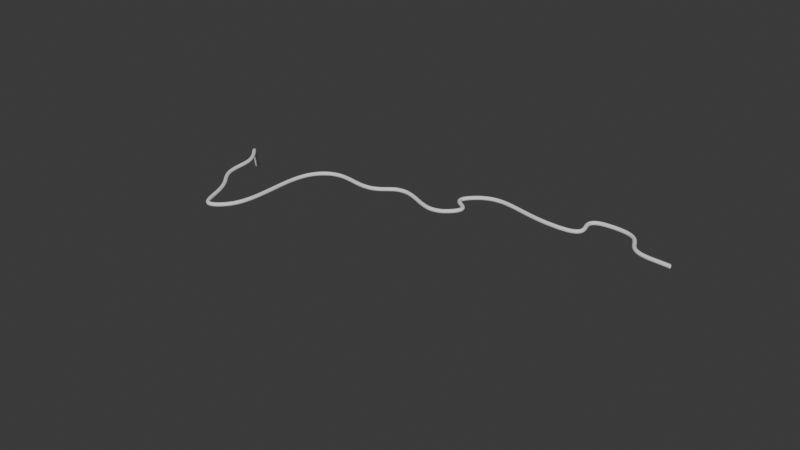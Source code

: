 # Source: cable2.blend  (saved by Blender 4.0.36; exported with 4.5.12 LTS)
import bpy
from mathutils import Matrix  # noqa: F401  (used for matrix-valued properties, if any)

bpy.ops.wm.read_factory_settings(use_empty=True)
scene = bpy.context.scene
scene.name = 'Scene'

# ---- collections
col_collection = bpy.data.collections.new('Collection'); scene.collection.children.link(col_collection)

# ---- world
world_world = bpy.data.worlds.new('World'); scene.world = world_world
world_world.use_nodes = True; world_world.node_tree.nodes.clear()
_N = world_world.node_tree.nodes; _L = world_world.node_tree.links
n0 = _N.new('ShaderNodeOutputWorld'); n0.name = 'World Output'; n0.location = (300, 300)
n1 = _N.new('ShaderNodeBackground'); n1.name = 'Background'; n1.location = (10, 300)
n1.inputs[0].default_value = (0.05088, 0.05088, 0.05088, 1.0)
_L.new(n1.outputs[0], n0.inputs[0])
n0.is_active_output = True
world_world.color = (0.05088, 0.05088, 0.05088)
world_world.use_sun_shadow = False
world_world.sun_shadow_jitter_overblur = 0.0

# ---- meshes
me_cylinder_001 = bpy.data.meshes.new('Cylinder.001')
me_cylinder_001.from_pydata([(-0.2057, 0.2057, -1.553e-08), (0.2057, 0.2057, 1.553e-08), (-0.2057, 0.1454, -0.1454), (0.2057, 0.1454, -0.1454), (-0.2057, 0.0, -0.2057), (0.2057, 0.0, -0.2057), (-0.2057, -0.1454, -0.1454), (0.2057, -0.1454, -0.1454), (-0.2057, -0.2057, -1.553e-08), (0.2057, -0.2057, 1.553e-08), (-0.2057, -0.1454, 0.1454), (0.2057, -0.1454, 0.1454), (-0.2057, 0.0, 0.2057), (0.2057, 0.0, 0.2057), (-0.2057, 0.1454, 0.1454), (0.2057, 0.1454, 0.1454)], [], [(0, 1, 3, 2), (2, 3, 5, 4), (4, 5, 7, 6), (6, 7, 9, 8), (8, 9, 11, 10), (10, 11, 13, 12), (12, 13, 15, 14), (14, 15, 1, 0)])
_uv = me_cylinder_001.uv_layers.new(name='UVMap')
_uv.uv.foreach_set('vector', [1.0, 0.5, 1.0, 1.0, 0.875, 1.0, 0.875, 0.5, 0.875, 0.5, 0.875, 1.0, 0.75, 1.0, 0.75, 0.5, 0.75, 0.5, 0.75, 1.0, 0.625, 1.0, 0.625, 0.5, 0.625, 0.5, 0.625, 1.0, 0.5, 1.0, 0.5, 0.5, 0.5, 0.5, 0.5, 1.0, 0.375, 1.0, 0.375, 0.5, 0.375, 0.5, 0.375, 1.0, 0.25, 1.0, 0.25, 0.5, 0.25, 0.5, 0.25, 1.0, 0.125, 1.0, 0.125, 0.5, 0.125, 0.5, 0.125, 1.0, 0.0, 1.0, 0.0, 0.5])
me_cylinder_001.update()

# ---- curves / text
cu_beziercurve = bpy.data.curves.new('BezierCurve', 'CURVE')
cu_beziercurve.dimensions = '3D'
_sp = cu_beziercurve.splines.new('BEZIER'); _sp.bezier_points.add(10)
_sp.bezier_points.foreach_set('co', [-6.579, -0.5877, -0.6365, -5.99, -1.218, -1.095e-07, -5.428, -2.548, -1.095e-07, -4.588, -3.376, -1.095e-07, -4.134, -1.089, 0.0, -2.57, -0.7798, 0.0, -1.0, -0.7798, 0.0, -1.0, 0.0, 0.0, 1.0, 0.0, 0.0, 1.781, 0.6647, 0.0, 3.069, 0.003081, 0.0])
_sp.bezier_points.foreach_set('handle_left', [-7.079, -0.08766, -0.6365, -6.49, -0.7178, -1.095e-07, -5.928, -2.048, -1.095e-07, -5.088, -3.876, -1.095e-07, -4.634, -1.589, 0.0, -3.07, -1.28, 0.0, -1.5, -1.28, 0.0, -1.5, -0.5, 0.0, 0.0, 0.0, 0.0, 0.781, 0.6647, 0.0, 2.069, 0.003081, 0.0])
_sp.bezier_points.foreach_set('handle_right', [-6.079, -1.088, -0.6365, -5.49, -1.718, -1.095e-07, -4.928, -3.048, -1.095e-07, -4.088, -2.876, -1.095e-07, -3.634, -0.589, 0.0, -2.07, -0.2798, 0.0, -0.5, -0.2798, 0.0, -0.5, 0.5, 0.0, 2.0, 0.0, 0.0, 2.781, 0.6647, 0.0, 4.069, 0.003081, 0.0])
for _p, _l, _r in zip(_sp.bezier_points, ['ALIGNED', 'ALIGNED', 'ALIGNED', 'ALIGNED', 'ALIGNED', 'ALIGNED', 'ALIGNED', 'ALIGNED', 'ALIGNED', 'ALIGNED', 'ALIGNED'], ['ALIGNED', 'ALIGNED', 'ALIGNED', 'ALIGNED', 'ALIGNED', 'ALIGNED', 'ALIGNED', 'ALIGNED', 'ALIGNED', 'ALIGNED', 'ALIGNED']): _p.handle_left_type = _l; _p.handle_right_type = _r
_sp.order_u = 0
_sp.order_v = 0
cu_beziercurve.use_path = True
cu_beziercurve.fill_mode = 'FULL'

# ---- objects
ob_beziercurve = bpy.data.objects.new('BezierCurve', cu_beziercurve)
ob_cylinder = bpy.data.objects.new('Cylinder', me_cylinder_001)

# ---- transforms, parenting, visibility, modifiers, constraints
ob_beziercurve.location = (0.0, 0.0, 0.0)
ob_beziercurve.scale = (4.354, 4.354, 4.354)
ob_cylinder.location = (0.0, 0.0, 0.0)
ob_cylinder.scale = (0.9801, 0.9801, 0.9801)
_m = ob_cylinder.modifiers.new('Array', 'ARRAY')
_m.count = 175
_m.use_merge_vertices = True
_m = ob_cylinder.modifiers.new('Curve', 'CURVE')
_m.object = ob_beziercurve
_m = ob_cylinder.modifiers.new('Subdivision', 'SUBSURF')
_m.levels = 2

# ---- collection membership
col_collection.objects.link(ob_beziercurve)
col_collection.objects.link(ob_cylinder)

# ---- scene / render settings (as saved in the file)
scene.frame_start = 1; scene.frame_end = 250; scene.frame_set(1)
scene.render.engine = 'BLENDER_EEVEE_NEXT'
scene.cycles.sampling_pattern = 'TABULATED_SOBOL'
bpy.context.view_layer.update()

# ---- added for rendering (the .blend has no active camera and no usable light): camera, sun
cam_auto = bpy.data.cameras.new('AutoCamera')
cam_auto.lens = 50.0
cam_auto.sensor_width = 36.0
cam_auto.clip_end = 1000.0
ob_auto_camera = bpy.data.objects.new('AutoCamera', cam_auto)
scene.collection.objects.link(ob_auto_camera)
ob_auto_camera.location = (46.2732, -70.5993, 41.7455)
ob_auto_camera.rotation_euler = (1.09748, -7.21219e-08, 0.694738)
scene.camera = ob_auto_camera
light_auto_sun = bpy.data.lights.new('AutoSun', 'SUN')
light_auto_sun.energy = 3.0
light_auto_sun.angle = 0.0523599
ob_auto_sun = bpy.data.objects.new('AutoSun', light_auto_sun)
scene.collection.objects.link(ob_auto_sun)
ob_auto_sun.rotation_euler = (0.872665, 0.174533, 0.523599)
bpy.context.view_layer.update()
